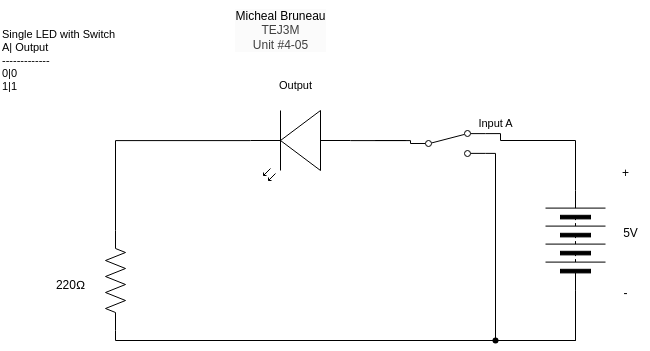

The diagram above was exported from draw.io. Its source (the exported page's mxGraphModel, read from the mxfile embedded in the PNG):
<mxGraphModel dx="532" dy="316" grid="1" gridSize="10" guides="1" tooltips="1" connect="1" arrows="1" fold="1" page="1" pageScale="1" pageWidth="850" pageHeight="1100" math="0" shadow="0">
  <root>
    <mxCell id="0" />
    <mxCell id="1" parent="0" />
    <mxCell id="2" value="" style="pointerEvents=1;verticalLabelPosition=bottom;shadow=0;dashed=0;align=center;html=1;verticalAlign=top;shape=mxgraph.electrical.miscellaneous.batteryStack;rotation=-90;" parent="1" vertex="1">
      <mxGeometry x="600" y="460" width="100" height="60" as="geometry" />
    </mxCell>
    <mxCell id="3" value="+" style="text;html=1;align=center;verticalAlign=middle;resizable=0;points=[];autosize=1;strokeColor=none;fillColor=none;" parent="1" vertex="1">
      <mxGeometry x="685" y="408" width="30" height="30" as="geometry" />
    </mxCell>
    <mxCell id="4" value="-&lt;div&gt;&lt;br&gt;&lt;/div&gt;" style="text;html=1;align=center;verticalAlign=middle;resizable=0;points=[];autosize=1;strokeColor=none;fillColor=none;" parent="1" vertex="1">
      <mxGeometry x="685" y="530" width="30" height="40" as="geometry" />
    </mxCell>
    <mxCell id="5" value="5V" style="text;html=1;align=center;verticalAlign=middle;resizable=0;points=[];autosize=1;strokeColor=none;fillColor=none;" parent="1" vertex="1">
      <mxGeometry x="685" y="468" width="40" height="30" as="geometry" />
    </mxCell>
    <mxCell id="6" value="" style="verticalLabelPosition=bottom;shadow=0;dashed=0;align=center;html=1;verticalAlign=top;shape=mxgraph.electrical.opto_electronics.led_2;pointerEvents=1;rotation=-180;" parent="1" vertex="1">
      <mxGeometry x="325" y="360" width="100" height="70" as="geometry" />
    </mxCell>
    <mxCell id="11" style="edgeStyle=orthogonalEdgeStyle;shape=connector;curved=0;rounded=0;html=1;exitDx=0;exitDy=0;exitPerimeter=0;entryX=0;entryY=0.5;entryDx=0;entryDy=0;strokeColor=default;align=center;verticalAlign=middle;fontFamily=Helvetica;fontSize=11;fontColor=default;labelBackgroundColor=default;endArrow=none;endFill=0;" parent="1" source="13" target="2" edge="1">
      <mxGeometry relative="1" as="geometry" />
    </mxCell>
    <mxCell id="7" value="" style="pointerEvents=1;verticalLabelPosition=bottom;shadow=0;dashed=0;align=center;html=1;verticalAlign=top;shape=mxgraph.electrical.resistors.resistor_2;rotation=-90;" parent="1" vertex="1">
      <mxGeometry x="140" y="520" width="100" height="20" as="geometry" />
    </mxCell>
    <mxCell id="8" value="220Ω" style="text;html=1;align=center;verticalAlign=middle;resizable=0;points=[];autosize=1;strokeColor=none;fillColor=none;" parent="1" vertex="1">
      <mxGeometry x="120" y="520" width="50" height="30" as="geometry" />
    </mxCell>
    <mxCell id="10" style="edgeStyle=orthogonalEdgeStyle;shape=connector;curved=0;rounded=0;html=1;exitX=1;exitY=0.57;exitDx=0;exitDy=0;exitPerimeter=0;entryX=1;entryY=0.5;entryDx=0;entryDy=0;entryPerimeter=0;strokeColor=default;align=center;verticalAlign=middle;fontFamily=Helvetica;fontSize=11;fontColor=default;labelBackgroundColor=default;endArrow=none;endFill=0;" parent="1" source="6" target="7" edge="1">
      <mxGeometry relative="1" as="geometry" />
    </mxCell>
    <mxCell id="12" value="" style="edgeStyle=orthogonalEdgeStyle;shape=connector;curved=0;rounded=0;html=1;exitX=0;exitY=0.5;exitDx=0;exitDy=0;exitPerimeter=0;entryDx=0;entryDy=0;strokeColor=default;align=center;verticalAlign=middle;fontFamily=Helvetica;fontSize=11;fontColor=default;labelBackgroundColor=default;endArrow=none;endFill=0;" parent="1" source="7" target="13" edge="1">
      <mxGeometry relative="1" as="geometry">
        <mxPoint x="190" y="580" as="sourcePoint" />
        <mxPoint x="650" y="540" as="targetPoint" />
      </mxGeometry>
    </mxCell>
    <mxCell id="16" style="edgeStyle=orthogonalEdgeStyle;shape=connector;curved=0;rounded=0;html=1;exitDx=0;exitDy=0;exitPerimeter=0;strokeColor=default;align=center;verticalAlign=middle;fontFamily=Helvetica;fontSize=11;fontColor=default;labelBackgroundColor=default;endArrow=none;endFill=0;" parent="1" edge="1">
      <mxGeometry relative="1" as="geometry">
        <mxPoint x="480" y="390" as="targetPoint" />
        <Array as="points">
          <mxPoint x="450" y="390" />
          <mxPoint x="450" y="390" />
        </Array>
        <mxPoint x="480" y="390" as="sourcePoint" />
      </mxGeometry>
    </mxCell>
    <mxCell id="17" value="" style="edgeStyle=orthogonalEdgeStyle;shape=connector;curved=0;rounded=0;html=1;exitX=0;exitY=0.57;exitDx=0;exitDy=0;exitPerimeter=0;strokeColor=default;align=center;verticalAlign=middle;fontFamily=Helvetica;fontSize=11;fontColor=default;labelBackgroundColor=default;endArrow=none;endFill=0;entryX=0;entryY=0.5;entryDx=0;entryDy=0;" parent="1" source="6" target="43" edge="1">
      <mxGeometry relative="1" as="geometry">
        <mxPoint x="425" y="390" as="sourcePoint" />
        <mxPoint x="480" y="390" as="targetPoint" />
        <Array as="points">
          <mxPoint x="485" y="390" />
        </Array>
      </mxGeometry>
    </mxCell>
    <mxCell id="20" style="edgeStyle=orthogonalEdgeStyle;shape=connector;curved=0;rounded=0;html=1;exitX=1;exitY=0.5;exitDx=0;exitDy=0;entryX=1;entryY=0.12;entryDx=0;entryDy=0;strokeColor=default;align=center;verticalAlign=middle;fontFamily=Helvetica;fontSize=11;fontColor=default;labelBackgroundColor=default;endArrow=none;endFill=0;" parent="1" source="2" target="43" edge="1">
      <mxGeometry relative="1" as="geometry">
        <Array as="points">
          <mxPoint x="650" y="390" />
          <mxPoint x="575" y="390" />
        </Array>
        <mxPoint x="590" y="390" as="targetPoint" />
      </mxGeometry>
    </mxCell>
    <mxCell id="33" style="edgeStyle=orthogonalEdgeStyle;shape=connector;curved=0;rounded=0;html=1;exitDx=0;exitDy=0;entryX=1;entryY=0.88;entryDx=0;entryDy=0;strokeColor=default;align=center;verticalAlign=middle;fontFamily=Helvetica;fontSize=11;fontColor=default;labelBackgroundColor=default;endArrow=none;endFill=0;" parent="1" source="13" target="43" edge="1">
      <mxGeometry relative="1" as="geometry">
        <Array as="points" />
        <mxPoint x="590" y="410" as="targetPoint" />
      </mxGeometry>
    </mxCell>
    <mxCell id="34" value="&lt;span style=&quot;color: rgb(0, 0, 0); font-size: 12px; background-color: rgb(251, 251, 251);&quot;&gt;Micheal Bruneau&lt;/span&gt;&lt;div style=&quot;color: rgb(63, 63, 63); scrollbar-color: rgb(226, 226, 226) rgb(251, 251, 251); font-size: 12px; background-color: rgb(251, 251, 251);&quot;&gt;TEJ3M&lt;/div&gt;&lt;div style=&quot;color: rgb(63, 63, 63); scrollbar-color: rgb(226, 226, 226) rgb(251, 251, 251); font-size: 12px; background-color: rgb(251, 251, 251);&quot;&gt;Unit #4-05&lt;/div&gt;" style="text;html=1;align=center;verticalAlign=middle;resizable=0;points=[];autosize=1;strokeColor=none;fillColor=none;fontFamily=Helvetica;fontSize=11;fontColor=default;labelBackgroundColor=default;" parent="1" vertex="1">
      <mxGeometry x="300" y="250" width="110" height="60" as="geometry" />
    </mxCell>
    <mxCell id="35" value="Single LED with Switch&lt;div&gt;A| Output&lt;/div&gt;&lt;div&gt;-------------&lt;/div&gt;&lt;div&gt;0|0&lt;/div&gt;&lt;div&gt;1|1&lt;/div&gt;" style="text;html=1;align=left;verticalAlign=middle;resizable=0;points=[];autosize=1;strokeColor=none;fillColor=none;fontFamily=Helvetica;fontSize=11;fontColor=default;labelBackgroundColor=default;" parent="1" vertex="1">
      <mxGeometry x="75" y="270" width="140" height="80" as="geometry" />
    </mxCell>
    <mxCell id="39" value="" style="edgeStyle=orthogonalEdgeStyle;shape=connector;curved=0;rounded=0;html=1;exitX=0;exitY=0.5;exitDx=0;exitDy=0;entryDx=0;entryDy=0;entryPerimeter=0;strokeColor=default;align=center;verticalAlign=middle;fontFamily=Helvetica;fontSize=11;fontColor=default;labelBackgroundColor=default;endArrow=none;endFill=0;" parent="1" source="2" target="13" edge="1">
      <mxGeometry relative="1" as="geometry">
        <mxPoint x="650" y="540" as="sourcePoint" />
        <mxPoint x="590" y="410" as="targetPoint" />
        <Array as="points">
          <mxPoint x="650" y="590" />
          <mxPoint x="570" y="590" />
        </Array>
      </mxGeometry>
    </mxCell>
    <mxCell id="13" value="" style="shape=waypoint;sketch=0;fillStyle=solid;size=6;pointerEvents=1;points=[];fillColor=none;resizable=0;rotatable=0;perimeter=centerPerimeter;snapToPoint=1;fontFamily=Helvetica;fontSize=11;fontColor=default;labelBackgroundColor=default;" parent="1" vertex="1">
      <mxGeometry x="560" y="580" width="20" height="20" as="geometry" />
    </mxCell>
    <mxCell id="41" value="Input A" style="text;html=1;align=center;verticalAlign=middle;resizable=0;points=[];autosize=1;strokeColor=none;fillColor=none;fontFamily=Helvetica;fontSize=11;fontColor=default;labelBackgroundColor=default;" parent="1" vertex="1">
      <mxGeometry x="540" y="358" width="60" height="30" as="geometry" />
    </mxCell>
    <mxCell id="42" value="Output" style="text;html=1;align=center;verticalAlign=middle;resizable=0;points=[];autosize=1;strokeColor=none;fillColor=none;fontFamily=Helvetica;fontSize=11;fontColor=default;labelBackgroundColor=default;" parent="1" vertex="1">
      <mxGeometry x="340" y="320" width="60" height="30" as="geometry" />
    </mxCell>
    <mxCell id="43" value="" style="html=1;shape=mxgraph.electrical.electro-mechanical.twoWaySwitch;aspect=fixed;elSwitchState=2;" vertex="1" parent="1">
      <mxGeometry x="485" y="380" width="75" height="26" as="geometry" />
    </mxCell>
  </root>
</mxGraphModel>